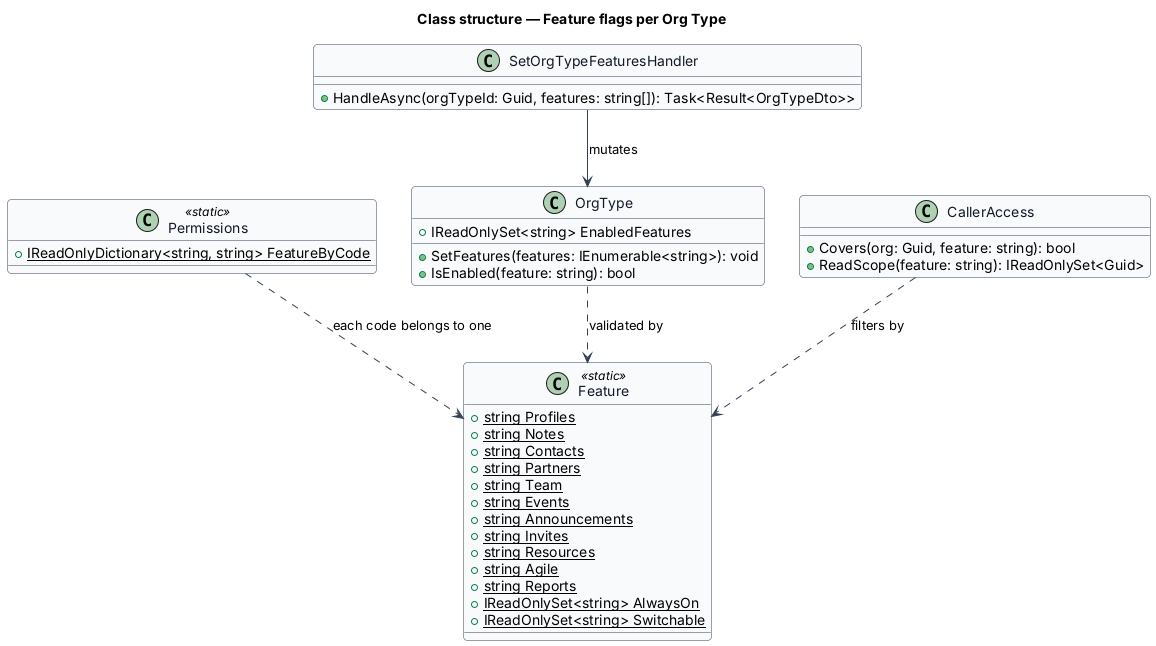

The diagram above was rendered by PlantUML. Its source (embedded in the PNG):
@startuml
skinparam backgroundColor #FFFFFF
skinparam shadowing false
skinparam roundcorner 8
skinparam defaultFontName Arial
skinparam ArrowColor #344054
skinparam class {
  BorderColor #344054
  FontColor #101828
  BackgroundColor #F9FAFB
}
title Class structure — Feature flags per Org Type
class Feature <<static>> {
  +{static} string Profiles
  +{static} string Notes
  +{static} string Contacts
  +{static} string Partners
  +{static} string Team
  +{static} string Events
  +{static} string Announcements
  +{static} string Invites
  +{static} string Resources
  +{static} string Agile
  +{static} string Reports
  +{static} IReadOnlySet<string> AlwaysOn
  +{static} IReadOnlySet<string> Switchable
}
class Permissions <<static>> {
  +{static} IReadOnlyDictionary<string, string> FeatureByCode
}
class OrgType {
  +IReadOnlySet<string> EnabledFeatures
  +SetFeatures(features: IEnumerable<string>): void
  +IsEnabled(feature: string): bool
}
class SetOrgTypeFeaturesHandler {
  +HandleAsync(orgTypeId: Guid, features: string[]): Task<Result<OrgTypeDto>>
}
class CallerAccess {
  +Covers(org: Guid, feature: string): bool
  +ReadScope(feature: string): IReadOnlySet<Guid>
}
OrgType ..> Feature : validated by
Permissions ..> Feature : each code belongs to one
SetOrgTypeFeaturesHandler --> OrgType : mutates
CallerAccess ..> Feature : filters by
@enduml